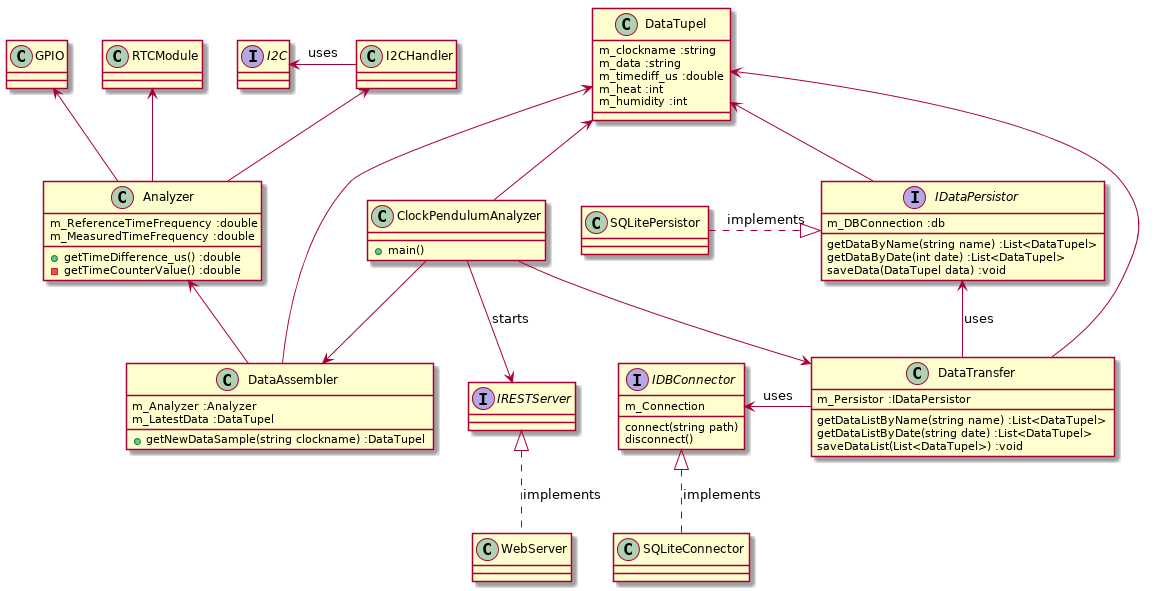

The diagram above was rendered by PlantUML. Its source (embedded in the PNG):
@startuml
''classes
class ClockPendulumAnalyzer {
    +main()
}
class GPIO 
class I2CHandler 
class RTCModule
class Analyzer {
    m_ReferenceTimeFrequency :double
    m_MeasuredTimeFrequency :double
    + getTimeDifference_us() :double
    - getTimeCounterValue() :double
}
class WebServer
class DataAssembler {
    m_Analyzer :Analyzer
    m_LatestData :DataTupel
    +getNewDataSample(string clockname) :DataTupel
}
class DataTransfer {
    m_Persistor :IDataPersistor
    getDataListByName(string name) :List<DataTupel>
    getDataListByDate(string date) :List<DataTupel>
    saveDataList(List<DataTupel>) :void
}
class DataTupel {
    m_clockname :string
    m_data :string
    m_timediff_us :double
    m_heat :int
    m_humidity :int
}
class SQLitePersistor
class SQLiteConnector

''interfaces
interface I2C
interface IRESTServer
interface IDataPersistor {
    m_DBConnection :db
    getDataByName(string name) :List<DataTupel>
    getDataByDate(int date) :List<DataTupel>
    saveData(DataTupel data) :void
}

interface IDBConnector {
    m_Connection
    connect(string path)
    disconnect()
}

''relations
'' Analyzer to ...
GPIO <-- Analyzer
I2CHandler <-- Analyzer
RTCModule <-- Analyzer

I2C <- I2CHandler :uses
Analyzer <-- DataAssembler

'' main assoziations
ClockPendulumAnalyzer --> DataTransfer
ClockPendulumAnalyzer --> DataAssembler
ClockPendulumAnalyzer --> IRESTServer :starts

'' who requires DataTupel
DataTupel <-- ClockPendulumAnalyzer
DataTupel <- DataAssembler
DataTupel <-- IDataPersistor
DataTupel <-- DataTransfer

'' DB relations
IDataPersistor <- DataTransfer :uses
IDBConnector <- DataTransfer :uses
IDBConnector <|.. SQLiteConnector :implements
SQLitePersistor .|> IDataPersistor :implements


WebServer .up.|> IRESTServer :implements

''connections for proper placement (all are hidden)
''IDBConnector <-[hidden]down- IDataPersistor
''SQLiteConnector -[hidden]down- SQLitePersistor
@enduml